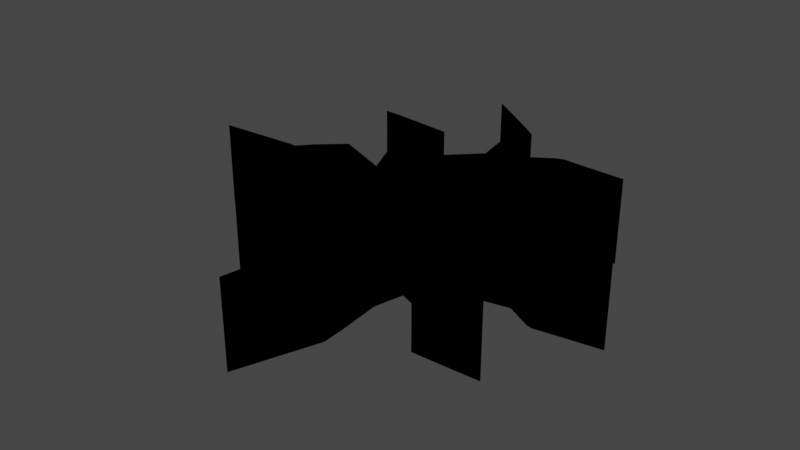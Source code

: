 # Source: GroundCrack.blend  (saved by Blender 3.3.6; exported with 4.5.12 LTS)
import bpy
from mathutils import Matrix  # noqa: F401  (used for matrix-valued properties, if any)

bpy.ops.wm.read_factory_settings(use_empty=True)
scene = bpy.context.scene
scene.name = 'Scene'

# ---- collections
col_collection = bpy.data.collections.new('Collection'); scene.collection.children.link(col_collection)
col_crack_2_svg = bpy.data.collections.new('crack-2.svg'); scene.collection.children.link(col_crack_2_svg)

# ---- materials (node trees are filled in below, after node groups)
mat_svgmat_001 = bpy.data.materials.new('SVGMat.001')
mat_svgmat_001.use_transparent_shadow = False
mat_svgmat_001.diffuse_color = (0.0, 0.0, 0.0, 1.0)

# ---- material node trees

# ---- world
world_world = bpy.data.worlds.new('World'); scene.world = world_world
world_world.use_nodes = True; world_world.node_tree.nodes.clear()
_N = world_world.node_tree.nodes; _L = world_world.node_tree.links
n0 = _N.new('ShaderNodeOutputWorld'); n0.name = 'World Output'; n0.location = (300, 300)
n1 = _N.new('ShaderNodeBackground'); n1.name = 'Background'; n1.location = (10, 300)
n1.inputs[0].default_value = (0.05088, 0.05088, 0.05088, 1.0)
_L.new(n1.outputs[0], n0.inputs[0])
n0.is_active_output = True
world_world.color = (0.05088, 0.05088, 0.05088)
world_world.use_sun_shadow = False
world_world.sun_shadow_jitter_overblur = 0.0

# ---- meshes
me_curve_002 = bpy.data.meshes.new('Curve.002')
me_curve_002.from_pydata([(-0.01615, 0.05687, 0.0), (-0.0006444, 0.04019, 0.0), (-0.0002382, 0.0401, 0.0), (-0.0002299, 0.0401, 0.0), (-0.0002069, 0.0401, 0.0), (-0.0001721, 0.0401, 0.0), (-0.0001285, 0.0401, 0.0), (-7.907e-05, 0.0401, 0.0), (-2.667e-05, 0.0401, 0.0), (2.573e-05, 0.0401, 0.0), (7.52e-05, 0.0401, 0.0), (0.0001188, 0.0401, 0.0), (0.0001536, 0.0401, 0.0), (0.0001849, 0.0401, 0.0), (7.7e-05, 0.03883, 0.0), (0.001761, 0.0296, 0.0), (0.002695, 0.02514, 0.0), (-0.005996, 0.01715, 0.0), (-0.0052, 0.008237, 0.0), (-0.006122, 0.008426, 0.0), (-0.009747, 0.01121, 0.0), (-0.01336, 0.01351, 0.0), (-0.01479, 0.02608, 0.0), (-0.01553, 0.02974, 0.0), (-0.03302, 0.03139, 0.0), (-0.03919, 0.03178, 0.0), (-0.03061, 0.02985, 0.0), (-0.02647, 0.02905, 0.0), (-0.02642, 0.02892, 0.0), (-0.01733, 0.02735, 0.0), (-0.01767, 0.02643, 0.0), (-0.01961, 0.01135, 0.0), (-0.01519, 0.002135, 0.0), (-0.01483, 0.001361, 0.0), (-0.01565, 0.001779, 0.0), (-0.03076, 0.007546, 0.0), (-0.03813, 0.00138, 0.0), (-0.04163, -0.002311, 0.0), (-0.04312, -0.002072, 0.0), (-0.06714, -0.00349, 0.0), (-0.05454, -0.005406, 0.0), (-0.04347, -0.007111, 0.0), (-0.03929, -0.007707, 0.0), (-0.03953, -0.007705, 0.0), (-0.03874, -0.007433, 0.0), (-0.03544, -0.005021, 0.0), (-0.0295, 8.394e-05, 0.0), (-0.02826, -0.001126, 0.0), (-0.02391, -0.004013, 0.0), (-0.02395, -0.004794, 0.0), (-0.02467, -0.008101, 0.0), (-0.02543, -0.01214, 0.0), (-0.02535, -0.01375, 0.0), (-0.0303, -0.01605, 0.0), (-0.0374, -0.01999, 0.0), (-0.02151, -0.0169, 0.0), (-0.01332, -0.008677, 0.0), (-0.007579, -0.009407, 0.0), (-0.0055, -0.01408, 0.0), (-0.005498, -0.01487, 0.0), (-0.016, -0.03094, 0.0), (-0.01705, -0.03077, 0.0), (-0.02633, -0.03313, 0.0), (-0.02647, -0.03308, 0.0), (-0.02881, -0.03383, 0.0), (-0.01477, -0.03268, 0.0), (-0.004331, -0.02168, 0.0), (-0.003629, -0.02154, 0.0), (-0.0005538, -0.03224, 0.0), (0.001926, -0.03977, 0.0), (-0.002243, -0.06059, 0.0), (0.006185, -0.03882, 0.0), (0.005903, -0.03268, 0.0), (0.004757, -0.02031, 0.0), (0.006865, -0.01216, 0.0), (0.01691, -0.01587, 0.0), (0.01928, -0.02014, 0.0), (0.02252, -0.02545, 0.0), (0.02511, -0.02961, 0.0), (0.03853, -0.02918, 0.0), (0.04489, -0.02891, 0.0), (0.03891, -0.02742, 0.0), (0.02892, -0.02499, 0.0), (0.02826, -0.02477, 0.0), (0.02504, -0.01396, 0.0), (0.01459, -0.007742, 0.0), (0.009434, -0.005014, 0.0), (0.009154, -0.004445, 0.0), (0.01977, -0.002891, 0.0), (0.03186, -0.0005839, 0.0), (0.03962, -0.004401, 0.0), (0.04139, -0.004722, 0.0), (0.04148, -0.004788, 0.0), (0.04476, -0.004219, 0.0), (0.06008, -0.002018, 0.0), (0.04844, -0.0004893, 0.0), (0.0417, 2.58e-05, 0.0), (0.03501, 0.005073, 0.0), (0.01153, 0.005192, 0.0), (0.01158, 0.006093, 0.0), (0.02126, 0.01557, 0.0), (0.02434, 0.01588, 0.0), (0.0289, 0.01643, 0.0), (0.02882, 0.01642, 0.0), (0.02938, 0.0168, 0.0), (0.02123, 0.01736, 0.0), (0.02123, 0.01745, 0.0), (0.01936, 0.01695, 0.0), (0.007785, 0.01189, 0.0), (0.006799, 0.01177, 0.0), (0.01157, 0.02255, 0.0), (0.02219, 0.03177, 0.0), (0.02895, 0.03236, 0.0), (0.04048, 0.03369, 0.0), (0.02676, 0.03428, 0.0), (0.02158, 0.03462, 0.0), (0.01962, 0.034, 0.0), (0.01122, 0.02888, 0.0), (0.01068, 0.02886, 0.0), (0.004944, 0.043, 0.0), (0.0002546, 0.04632, 0.0), (-0.01615, 0.05687, -1.0), (-0.0006444, 0.04019, -1.0), (0.0002546, 0.04632, -1.0), (0.004944, 0.043, -1.0), (-0.0002382, 0.0401, -1.0), (0.0001536, 0.0401, -1.0), (0.0001849, 0.0401, -1.0), (-0.0002299, 0.0401, -1.0), (-0.0002069, 0.0401, -1.0), (-0.0001721, 0.0401, -1.0), (-0.0001285, 0.0401, -1.0), (-7.907e-05, 0.0401, -1.0), (-2.667e-05, 0.0401, -1.0), (2.573e-05, 0.0401, -1.0), (7.52e-05, 0.0401, -1.0), (0.0001188, 0.0401, -1.0), (7.7e-05, 0.03883, -1.0), (0.01068, 0.02886, -1.0), (0.02158, 0.03462, -1.0), (0.01962, 0.034, -1.0), (0.02676, 0.03428, -1.0), (0.001761, 0.0296, -1.0), (0.04048, 0.03369, -1.0), (0.02895, 0.03236, -1.0), (0.02219, 0.03177, -1.0), (-0.03302, 0.03139, -1.0), (-0.03919, 0.03178, -1.0), (-0.03061, 0.02985, -1.0), (0.01122, 0.02888, -1.0), (-0.01553, 0.02974, -1.0), (0.01157, 0.02255, -1.0), (-0.02647, 0.02905, -1.0), (-0.02642, 0.02892, -1.0), (-0.01733, 0.02735, -1.0), (-0.01479, 0.02608, -1.0), (-0.01767, 0.02643, -1.0), (0.002695, 0.02514, -1.0), (-0.01961, 0.01135, -1.0), (-0.005996, 0.01715, -1.0), (0.006799, 0.01177, -1.0), (0.02123, 0.01736, -1.0), (0.02123, 0.01745, -1.0), (0.01936, 0.01695, -1.0), (0.02938, 0.0168, -1.0), (0.0289, 0.01643, -1.0), (0.02882, 0.01642, -1.0), (0.02126, 0.01557, -1.0), (0.02434, 0.01588, -1.0), (-0.01336, 0.01351, -1.0), (0.007785, 0.01189, -1.0), (0.01158, 0.006093, -1.0), (-0.0052, 0.008237, -1.0), (-0.009747, 0.01121, -1.0), (-0.01519, 0.002135, -1.0), (-0.006122, 0.008426, -1.0), (0.01153, 0.005192, -1.0), (-0.01565, 0.001779, -1.0), (-0.03076, 0.007546, -1.0), (0.03501, 0.005073, -1.0), (-0.03813, 0.00138, -1.0), (-0.01483, 0.001361, -1.0), (0.0417, 2.58e-05, -1.0), (-0.0295, 8.394e-05, -1.0), (0.04844, -0.0004893, -1.0), (-0.04163, -0.002311, -1.0), (0.03186, -0.0005839, -1.0), (-0.02826, -0.001126, -1.0), (0.06008, -0.002018, -1.0), (0.01977, -0.002891, -1.0), (-0.03544, -0.005021, -1.0), (-0.04312, -0.002072, -1.0), (0.03962, -0.004401, -1.0), (-0.02391, -0.004013, -1.0), (-0.06714, -0.00349, -1.0), (0.04476, -0.004219, -1.0), (0.009154, -0.004445, -1.0), (-0.02395, -0.004794, -1.0), (-0.05454, -0.005406, -1.0), (0.04139, -0.004722, -1.0), (0.04148, -0.004788, -1.0), (0.009434, -0.005014, -1.0), (-0.02467, -0.008101, -1.0), (-0.04347, -0.007111, -1.0), (-0.03874, -0.007433, -1.0), (0.01459, -0.007742, -1.0), (-0.03929, -0.007707, -1.0), (-0.03953, -0.007705, -1.0), (-0.01332, -0.008677, -1.0), (-0.02543, -0.01214, -1.0), (-0.007579, -0.009407, -1.0), (0.02504, -0.01396, -1.0), (0.006865, -0.01216, -1.0), (-0.0055, -0.01408, -1.0), (-0.02151, -0.0169, -1.0), (-0.02535, -0.01375, -1.0), (-0.005498, -0.01487, -1.0), (-0.0303, -0.01605, -1.0), (0.01691, -0.01587, -1.0), (0.004757, -0.02031, -1.0), (0.02826, -0.02477, -1.0), (-0.0374, -0.01999, -1.0), (0.01928, -0.02014, -1.0), (-0.003629, -0.02154, -1.0), (-0.004331, -0.02168, -1.0), (0.02252, -0.02545, -1.0), (0.005903, -0.03268, -1.0), (0.03891, -0.02742, -1.0), (0.02892, -0.02499, -1.0), (-0.01477, -0.03268, -1.0), (-0.016, -0.03094, -1.0), (-0.0005538, -0.03224, -1.0), (0.02511, -0.02961, -1.0), (0.04489, -0.02891, -1.0), (0.03853, -0.02918, -1.0), (-0.01705, -0.03077, -1.0), (-0.02633, -0.03313, -1.0), (-0.02647, -0.03308, -1.0), (-0.02881, -0.03383, -1.0), (0.006185, -0.03882, -1.0), (0.001926, -0.03977, -1.0), (-0.002243, -0.06059, -1.0)], [], [(88, 89, 186, 189), (105, 106, 162, 161), (83, 84, 211, 220), (12, 13, 127, 126), (105, 107, 163, 161), (53, 54, 221, 217), (45, 46, 183, 190), (104, 105, 161, 164), (54, 55, 214, 221), (37, 38, 191, 185), (75, 76, 222, 218), (2, 3, 128, 125), (102, 104, 164, 165), (89, 90, 192, 186), (102, 103, 166, 165), (3, 4, 129, 128), (66, 67, 223, 224), (101, 102, 165, 168), (76, 77, 225, 222), (4, 5, 130, 129), (47, 48, 193, 187), (100, 101, 168, 167), (72, 73, 219, 226), (38, 39, 194, 191), (21, 22, 155, 169), (5, 6, 131, 130), (81, 82, 228, 227), (107, 108, 170, 163), (82, 83, 220, 228), (6, 7, 132, 131), (93, 94, 188, 195), (87, 88, 189, 196), (99, 100, 167, 171), (65, 66, 224, 229), (7, 8, 133, 132), (59, 60, 230, 216), (48, 49, 197, 193), (17, 18, 172, 159), (8, 9, 134, 133), (39, 40, 198, 194), (20, 21, 169, 173), (67, 68, 231, 223), (108, 109, 160, 170), (9, 10, 135, 134), (91, 93, 195, 199), (77, 78, 232, 225), (31, 32, 174, 158), (80, 81, 227, 233), (10, 11, 136, 135), (90, 91, 199, 192), (11, 12, 126, 136), (91, 92, 200, 199), (19, 20, 173, 175), (79, 80, 233, 234), (13, 14, 137, 127), (86, 87, 196, 201), (78, 79, 234, 232), (18, 19, 175, 172), (60, 61, 235, 230), (118, 119, 124, 138), (49, 50, 202, 197), (61, 62, 236, 235), (115, 116, 140, 139), (40, 41, 203, 198), (62, 63, 237, 236), (114, 115, 139, 141), (44, 45, 190, 204), (62, 64, 238, 236), (14, 15, 142, 137), (98, 99, 171, 176), (64, 65, 229, 238), (113, 114, 141, 143), (85, 86, 201, 205), (34, 35, 178, 177), (71, 72, 226, 239), (112, 113, 143, 144), (41, 42, 206, 203), (97, 98, 176, 179), (68, 69, 240, 231), (111, 112, 144, 145), (42, 44, 204, 206), (24, 25, 147, 146), (42, 43, 207, 206), (35, 36, 180, 178), (70, 71, 239, 241), (25, 26, 148, 147), (69, 70, 241, 240), (32, 33, 181, 174), (116, 117, 149, 140), (23, 24, 146, 150), (50, 51, 209, 202), (110, 111, 145, 151), (56, 57, 210, 208), (26, 27, 152, 148), (96, 97, 179, 182), (84, 85, 205, 211), (27, 28, 153, 152), (33, 34, 177, 181), (117, 118, 138, 149), (57, 58, 213, 210), (27, 29, 154, 152), (95, 96, 182, 184), (55, 56, 208, 214), (22, 23, 150, 155), (51, 52, 215, 209), (36, 37, 185, 180), (29, 30, 156, 154), (15, 16, 157, 142), (58, 59, 216, 213), (0, 1, 122, 121), (120, 0, 121, 123), (30, 31, 158, 156), (52, 53, 217, 215), (119, 120, 123, 124), (46, 47, 187, 183), (16, 17, 159, 157), (74, 75, 218, 212), (1, 2, 125, 122), (94, 95, 184, 188), (109, 110, 151, 160), (73, 74, 212, 219)])
_uv = me_curve_002.uv_layers.new(name='UVMap')
_uv.uv.foreach_set('vector', [0.4981, 0.01211, 0.5096, 0.01217, 0.5096, 0.9925, 0.4981, 0.9924, 0.01643, 0.01242, 0.01757, 0.01244, 0.01524, 0.9853, 0.0141, 0.9853, 0.4408, 0.01157, 0.4523, 0.01164, 0.4523, 0.992, 0.4408, 0.9919, 0.09276, 0.9903, 0.09274, 0.9903, 0.0922, 0.01246, 0.09223, 0.01246, 0.2, 0.9907, 0.1987, 0.9907, 0.1981, 0.01286, 0.1994, 0.01286, 0.7895, 0.01091, 0.7989, 0.011, 0.7989, 0.9907, 0.7895, 0.9906, 0.7143, 0.009885, 0.7237, 0.009975, 0.7237, 0.9897, 0.7143, 0.9896, 0.7037, 0.9919, 0.7118, 0.992, 0.7118, 0.9895, 0.7037, 0.9894, 0.7989, 0.011, 0.8082, 0.01101, 0.8082, 0.9907, 0.7989, 0.9907, 0.6345, 0.0106, 0.6458, 0.01078, 0.6458, 0.9937, 0.6345, 0.9936, 0.3491, 0.01058, 0.3606, 0.01072, 0.3606, 0.991, 0.3491, 0.9909, 0.09303, 0.9903, 0.09303, 0.9903, 0.09249, 0.01246, 0.0925, 0.01246, 0.6956, 0.9918, 0.7037, 0.9919, 0.7037, 0.9894, 0.6956, 0.9893, 0.5096, 0.01217, 0.5211, 0.01227, 0.5211, 0.9926, 0.5096, 0.9925, 0.01675, 0.9834, 0.01564, 0.9834, 0.01797, 0.01242, 0.01908, 0.01243, 0.09303, 0.9903, 0.09301, 0.9903, 0.09247, 0.01246, 0.09249, 0.01246, 0.2396, 0.009836, 0.251, 0.01003, 0.251, 0.9903, 0.2396, 0.9901, 0.9829, 0.01048, 0.9944, 0.01063, 0.9944, 0.9936, 0.9829, 0.9934, 0.3606, 0.01072, 0.372, 0.01085, 0.372, 0.9912, 0.3606, 0.991, 0.09301, 0.9903, 0.09299, 0.9903, 0.09245, 0.01246, 0.09247, 0.01246, 0.7331, 0.01012, 0.7425, 0.01024, 0.7425, 0.99, 0.7331, 0.9899, 0.9714, 0.01031, 0.9829, 0.01048, 0.9829, 0.9934, 0.9714, 0.9933, 0.3147, 0.01034, 0.3262, 0.0104, 0.3262, 0.9907, 0.3147, 0.9906, 0.6458, 0.01078, 0.6613, 0.01078, 0.6613, 0.9937, 0.6458, 0.9937, 0.06107, 0.9901, 0.05232, 0.99, 0.05178, 0.01231, 0.06053, 0.01234, 0.09299, 0.9903, 0.09296, 0.9903, 0.09242, 0.01246, 0.09245, 0.01246, 0.4179, 0.0113, 0.4293, 0.01138, 0.4293, 0.9917, 0.4179, 0.9916, 0.1987, 0.9907, 0.1899, 0.9907, 0.1894, 0.01282, 0.1981, 0.01286, 0.4293, 0.01138, 0.4408, 0.01157, 0.4408, 0.9919, 0.4293, 0.9917, 0.09296, 0.9903, 0.09292, 0.9903, 0.09239, 0.01246, 0.09242, 0.01246, 0.8868, 0.009763, 0.8983, 0.009785, 0.8983, 0.9927, 0.8868, 0.9927, 0.4867, 0.01203, 0.4981, 0.01211, 0.4981, 0.9924, 0.4867, 0.9923, 0.9599, 0.01027, 0.9714, 0.01031, 0.9714, 0.9933, 0.9599, 0.9932, 0.2281, 0.00981, 0.2396, 0.009836, 0.2396, 0.9901, 0.2281, 0.9901, 0.09292, 0.9903, 0.09289, 0.9903, 0.09235, 0.01246, 0.09239, 0.01246, 0.8458, 0.01145, 0.8561, 0.01145, 0.8561, 0.9912, 0.8458, 0.9912, 0.7425, 0.01024, 0.7519, 0.01039, 0.7519, 0.9901, 0.7425, 0.99, 0.07404, 0.9902, 0.06785, 0.9901, 0.06731, 0.01237, 0.0735, 0.01239, 0.09289, 0.9903, 0.09285, 0.9903, 0.09231, 0.01246, 0.09235, 0.01246, 0.6613, 0.01078, 0.6726, 0.01084, 0.6726, 0.9938, 0.6613, 0.9937, 0.06403, 0.9901, 0.06107, 0.9901, 0.06053, 0.01234, 0.0635, 0.01236, 0.251, 0.01003, 0.2625, 0.0101, 0.2625, 0.9904, 0.251, 0.9903, 0.1899, 0.9907, 0.1893, 0.9907, 0.1887, 0.01282, 0.1894, 0.01282, 0.09285, 0.9903, 0.09282, 0.9903, 0.09228, 0.01246, 0.09231, 0.01246, 0.8753, 0.009601, 0.8868, 0.009763, 0.8868, 0.9927, 0.8753, 0.9925, 0.372, 0.01085, 0.3835, 0.01099, 0.3835, 0.9913, 0.372, 0.9912, 0.5668, 0.009904, 0.5781, 0.009986, 0.5781, 0.9929, 0.5668, 0.9929, 0.4064, 0.01117, 0.4179, 0.0113, 0.4179, 0.9916, 0.4064, 0.9915, 0.09282, 0.9903, 0.09279, 0.9903, 0.09225, 0.01246, 0.09228, 0.01246, 0.5211, 0.01227, 0.5325, 0.01245, 0.5325, 0.9928, 0.5211, 0.9926, 0.09279, 0.9903, 0.09276, 0.9903, 0.09223, 0.01246, 0.09225, 0.01246, 0.0137, 0.9874, 0.01239, 0.9874, 0.01472, 0.01242, 0.01603, 0.01243, 0.06719, 0.9901, 0.06403, 0.9901, 0.0635, 0.01236, 0.06666, 0.01237, 0.395, 0.01104, 0.4064, 0.01117, 0.4064, 0.9915, 0.395, 0.9914, 0.09274, 0.9903, 0.09186, 0.9903, 0.09132, 0.01246, 0.0922, 0.01246, 0.4752, 0.01184, 0.4867, 0.01203, 0.4867, 0.9923, 0.4752, 0.9921, 0.3835, 0.01099, 0.395, 0.01104, 0.395, 0.9914, 0.3835, 0.9913, 0.06785, 0.9901, 0.06719, 0.9901, 0.06666, 0.01237, 0.06731, 0.01237, 0.8561, 0.01145, 0.8655, 0.0116, 0.8655, 0.9913, 0.8561, 0.9912, 0.137, 0.9905, 0.1265, 0.9904, 0.126, 0.01259, 0.1365, 0.01263, 0.7519, 0.01039, 0.7613, 0.01053, 0.7613, 0.9903, 0.7519, 0.9901, 0.8655, 0.0116, 0.8749, 0.01168, 0.8749, 0.9914, 0.8655, 0.9913, 0.1456, 0.9905, 0.1442, 0.9905, 0.1437, 0.01265, 0.1451, 0.01266, 0.6726, 0.01084, 0.6839, 0.01091, 0.6839, 0.9939, 0.6726, 0.9938, 0.01095, 0.01242, 0.01248, 0.01244, 0.01015, 0.9888, 0.008621, 0.9879, 0.1492, 0.9905, 0.1456, 0.9905, 0.1451, 0.01266, 0.1487, 0.01267, 0.705, 0.009759, 0.7143, 0.009885, 0.7143, 0.9896, 0.705, 0.9895, 0.2052, 0.009601, 0.2166, 0.009771, 0.2166, 0.9901, 0.2052, 0.9899, 0.09186, 0.9903, 0.08536, 0.9903, 0.08483, 0.01243, 0.09132, 0.01246, 0.9483, 0.01008, 0.9599, 0.01027, 0.9599, 0.9932, 0.9483, 0.993, 0.2166, 0.009771, 0.2281, 0.00981, 0.2281, 0.9901, 0.2166, 0.9901, 0.1587, 0.9906, 0.1492, 0.9905, 0.1487, 0.01267, 0.1582, 0.01271, 0.4637, 0.0117, 0.4752, 0.01184, 0.4752, 0.9921, 0.4637, 0.992, 0.6006, 0.01036, 0.6119, 0.01037, 0.6119, 0.9933, 0.6006, 0.9933, 0.3032, 0.01021, 0.3147, 0.01034, 0.3147, 0.9906, 0.3032, 0.9905, 0.1667, 0.9906, 0.1587, 0.9906, 0.1582, 0.01271, 0.1662, 0.01274, 0.6839, 0.01091, 0.6952, 0.01106, 0.6952, 0.994, 0.6839, 0.9939, 0.9329, 0.01008, 0.9483, 0.01008, 0.9483, 0.993, 0.9329, 0.993, 0.2625, 0.0101, 0.274, 0.01021, 0.274, 0.9905, 0.2625, 0.9904, 0.1714, 0.9906, 0.1667, 0.9906, 0.1662, 0.01274, 0.1709, 0.01275, 0.6956, 0.009601, 0.705, 0.009759, 0.705, 0.9895, 0.6956, 0.9893, 0.03758, 0.9899, 0.0333, 0.9898, 0.03276, 0.01224, 0.03704, 0.01226, 0.008221, 0.9897, 0.006338, 0.9896, 0.008667, 0.01242, 0.01055, 0.01243, 0.6119, 0.01037, 0.6232, 0.01046, 0.6232, 0.9934, 0.6119, 0.9933, 0.2879, 0.01021, 0.3032, 0.01021, 0.3032, 0.9905, 0.2879, 0.9905, 0.0333, 0.9898, 0.02721, 0.9898, 0.02668, 0.01222, 0.03276, 0.01224, 0.274, 0.01021, 0.2879, 0.01021, 0.2879, 0.9905, 0.274, 0.9905, 0.5781, 0.009986, 0.5893, 0.01017, 0.5893, 0.9931, 0.5781, 0.9929, 0.1442, 0.9905, 0.1374, 0.9905, 0.1369, 0.01263, 0.1437, 0.01265, 0.04973, 0.99, 0.03758, 0.9899, 0.03704, 0.01226, 0.0492, 0.0123, 0.7613, 0.01053, 0.7707, 0.01065, 0.7707, 0.9904, 0.7613, 0.9903, 0.1811, 0.9906, 0.1714, 0.9906, 0.1709, 0.01275, 0.1806, 0.01279, 0.8176, 0.01107, 0.827, 0.01118, 0.827, 0.9909, 0.8176, 0.9908, 0.02721, 0.9898, 0.0243, 0.9898, 0.02376, 0.01221, 0.02668, 0.01222, 0.9214, 0.009974, 0.9329, 0.01008, 0.9329, 0.993, 0.9214, 0.9929, 0.4523, 0.01164, 0.4637, 0.0117, 0.4637, 0.992, 0.4523, 0.992, 0.01288, 0.01242, 0.01432, 0.01244, 0.01199, 0.9906, 0.01055, 0.9906, 0.5893, 0.01017, 0.6006, 0.01036, 0.6006, 0.9933, 0.5893, 0.9931, 0.1374, 0.9905, 0.137, 0.9905, 0.1365, 0.01263, 0.1369, 0.01263, 0.827, 0.01118, 0.8364, 0.01129, 0.8364, 0.991, 0.827, 0.9909, 0.5329, 0.009601, 0.5442, 0.009693, 0.5442, 0.9926, 0.5329, 0.9926, 0.9098, 0.009851, 0.9214, 0.009974, 0.9214, 0.9929, 0.9098, 0.9928, 0.8082, 0.01101, 0.8176, 0.01107, 0.8176, 0.9908, 0.8082, 0.9907, 0.05232, 0.99, 0.04973, 0.99, 0.0492, 0.0123, 0.05178, 0.01231, 0.7707, 0.01065, 0.7801, 0.0108, 0.7801, 0.9905, 0.7707, 0.9904, 0.6232, 0.01046, 0.6345, 0.0106, 0.6345, 0.9936, 0.6232, 0.9934, 0.5442, 0.009693, 0.5555, 0.009879, 0.5555, 0.9928, 0.5442, 0.9926, 0.08536, 0.9903, 0.08221, 0.9902, 0.08167, 0.01242, 0.08483, 0.01243, 0.8364, 0.01129, 0.8458, 0.01145, 0.8458, 0.9912, 0.8364, 0.991, 0.1091, 0.9904, 0.09332, 0.9903, 0.09278, 0.01246, 0.1085, 0.01252, 0.1225, 0.9904, 0.1091, 0.9904, 0.1085, 0.01252, 0.122, 0.01257, 0.5555, 0.009879, 0.5668, 0.009904, 0.5668, 0.9929, 0.5555, 0.9928, 0.7801, 0.0108, 0.7895, 0.01091, 0.7895, 0.9906, 0.7801, 0.9905, 0.1265, 0.9904, 0.1225, 0.9904, 0.122, 0.01257, 0.126, 0.01259, 0.7237, 0.009975, 0.7331, 0.01012, 0.7331, 0.9899, 0.7237, 0.9897, 0.08221, 0.9902, 0.07404, 0.9902, 0.0735, 0.01239, 0.08167, 0.01242, 0.3376, 0.0105, 0.3491, 0.01058, 0.3491, 0.9909, 0.3376, 0.9908, 0.09332, 0.9903, 0.09303, 0.9903, 0.0925, 0.01246, 0.09278, 0.01246, 0.8983, 0.009785, 0.9098, 0.009851, 0.9098, 0.9928, 0.8983, 0.9927, 0.1893, 0.9907, 0.1811, 0.9906, 0.1806, 0.01279, 0.1887, 0.01282, 0.3262, 0.0104, 0.3376, 0.0105, 0.3376, 0.9908, 0.3262, 0.9907])
me_curve_002.materials.append(mat_svgmat_001)
me_curve_002.update()
me_curve_001 = bpy.data.meshes.new('Curve.001')
me_curve_001.from_pydata([(-0.01615, 0.05687, 0.0), (-0.0006444, 0.04019, 0.0), (-0.0002382, 0.0401, 0.0), (-0.0002299, 0.0401, 0.0), (-0.0002069, 0.0401, 0.0), (-0.0001721, 0.0401, 0.0), (-0.0001285, 0.0401, 0.0), (-7.907e-05, 0.0401, 0.0), (-2.667e-05, 0.0401, 0.0), (2.573e-05, 0.0401, 0.0), (7.52e-05, 0.0401, 0.0), (0.0001188, 0.0401, 0.0), (0.0001536, 0.0401, 0.0), (0.0001849, 0.0401, 0.0), (7.7e-05, 0.03883, 0.0), (0.001761, 0.0296, 0.0), (0.002695, 0.02514, 0.0), (-0.005996, 0.01715, 0.0), (-0.0052, 0.008237, 0.0), (-0.006122, 0.008426, 0.0), (-0.009747, 0.01121, 0.0), (-0.01336, 0.01351, 0.0), (-0.01479, 0.02608, 0.0), (-0.01553, 0.02974, 0.0), (-0.03302, 0.03139, 0.0), (-0.03919, 0.03178, 0.0), (-0.03061, 0.02985, 0.0), (-0.02647, 0.02905, 0.0), (-0.02642, 0.02892, 0.0), (-0.01733, 0.02735, 0.0), (-0.01767, 0.02643, 0.0), (-0.01961, 0.01135, 0.0), (-0.01519, 0.002135, 0.0), (-0.01483, 0.001361, 0.0), (-0.01565, 0.001779, 0.0), (-0.03076, 0.007546, 0.0), (-0.03813, 0.00138, 0.0), (-0.04163, -0.002311, 0.0), (-0.04312, -0.002072, 0.0), (-0.06714, -0.00349, 0.0), (-0.05454, -0.005406, 0.0), (-0.04347, -0.007111, 0.0), (-0.03929, -0.007707, 0.0), (-0.03953, -0.007705, 0.0), (-0.03874, -0.007433, 0.0), (-0.03544, -0.005021, 0.0), (-0.0295, 8.394e-05, 0.0), (-0.02826, -0.001126, 0.0), (-0.02391, -0.004013, 0.0), (-0.02395, -0.004794, 0.0), (-0.02467, -0.008101, 0.0), (-0.02543, -0.01214, 0.0), (-0.02535, -0.01375, 0.0), (-0.0303, -0.01605, 0.0), (-0.0374, -0.01999, 0.0), (-0.02151, -0.0169, 0.0), (-0.01332, -0.008677, 0.0), (-0.007579, -0.009407, 0.0), (-0.0055, -0.01408, 0.0), (-0.005498, -0.01487, 0.0), (-0.016, -0.03094, 0.0), (-0.01705, -0.03077, 0.0), (-0.02633, -0.03313, 0.0), (-0.02647, -0.03308, 0.0), (-0.02881, -0.03383, 0.0), (-0.01477, -0.03268, 0.0), (-0.004331, -0.02168, 0.0), (-0.003629, -0.02154, 0.0), (-0.0005538, -0.03224, 0.0), (0.001926, -0.03977, 0.0), (-0.002243, -0.06059, 0.0), (0.006185, -0.03882, 0.0), (0.005903, -0.03268, 0.0), (0.004757, -0.02031, 0.0), (0.006865, -0.01216, 0.0), (0.01691, -0.01587, 0.0), (0.01928, -0.02014, 0.0), (0.02252, -0.02545, 0.0), (0.02511, -0.02961, 0.0), (0.03853, -0.02918, 0.0), (0.04489, -0.02891, 0.0), (0.03891, -0.02742, 0.0), (0.02892, -0.02499, 0.0), (0.02826, -0.02477, 0.0), (0.02504, -0.01396, 0.0), (0.01459, -0.007742, 0.0), (0.009434, -0.005014, 0.0), (0.009154, -0.004445, 0.0), (0.01977, -0.002891, 0.0), (0.03186, -0.0005839, 0.0), (0.03962, -0.004401, 0.0), (0.04139, -0.004722, 0.0), (0.04148, -0.004788, 0.0), (0.04476, -0.004219, 0.0), (0.06008, -0.002018, 0.0), (0.04844, -0.0004893, 0.0), (0.0417, 2.58e-05, 0.0), (0.03501, 0.005073, 0.0), (0.01153, 0.005192, 0.0), (0.01158, 0.006093, 0.0), (0.02126, 0.01557, 0.0), (0.02434, 0.01588, 0.0), (0.0289, 0.01643, 0.0), (0.02882, 0.01642, 0.0), (0.02938, 0.0168, 0.0), (0.02123, 0.01736, 0.0), (0.02123, 0.01745, 0.0), (0.01936, 0.01695, 0.0), (0.007785, 0.01189, 0.0), (0.006799, 0.01177, 0.0), (0.01157, 0.02255, 0.0), (0.02219, 0.03177, 0.0), (0.02895, 0.03236, 0.0), (0.04048, 0.03369, 0.0), (0.02676, 0.03428, 0.0), (0.02158, 0.03462, 0.0), (0.01962, 0.034, 0.0), (0.01122, 0.02888, 0.0), (0.01068, 0.02886, 0.0), (0.004944, 0.043, 0.0), (0.0002546, 0.04632, 0.0), (0.02123, 0.01736, 0.0), (0.01936, 0.01695, 0.0), (0.02938, 0.0168, 0.0), (0.0289, 0.01643, 0.0), (0.02434, 0.01588, 0.0), (0.02126, 0.01557, 0.0)], [(27, 28), (105, 106), (102, 103), (91, 92), (42, 43), (62, 63)], [(2, 12, 1), (12, 13, 1), (100, 107, 108, 99), (3, 12, 2), (4, 12, 3), (5, 12, 4), (6, 12, 5), (7, 12, 6), (8, 12, 7), (9, 12, 8), (10, 12, 9), (11, 12, 10), (120, 0, 1, 13, 119), (15, 118, 14), (114, 115, 116, 111, 112, 113), (119, 13, 14, 118), (111, 116, 117, 118, 110), (110, 16, 17, 109), (20, 21, 31, 32), (102, 104, 123, 124), (100, 101, 125, 126), (99, 108, 109, 18), (18, 109, 17), (107, 100, 126, 122), (22, 23, 29, 30, 31, 21), (32, 19, 20), (32, 18, 19), (32, 99, 18), (32, 98, 99), (32, 97, 98), (36, 34, 35), (33, 97, 32), (33, 96, 97), (36, 33, 34), (36, 96, 33), (46, 96, 36), (46, 95, 96), (46, 89, 95), (47, 89, 46), (89, 94, 95), (47, 88, 89), (24, 25, 26, 27, 29, 23), (38, 45, 37), (90, 94, 89), (48, 88, 47), (90, 93, 94), (48, 87, 88), (49, 87, 48), (90, 91, 93), (49, 86, 87), (50, 86, 49), (50, 85, 86), (46, 36, 37, 45), (56, 85, 50), (65, 66, 67, 59, 60), (57, 85, 56), (57, 84, 85), (57, 74, 84), (110, 118, 15, 16), (72, 73, 67, 68), (55, 56, 50, 51, 52), (75, 84, 74), (45, 38, 39, 40, 41, 42, 44), (74, 57, 58, 59), (81, 82, 77, 78, 80), (71, 72, 68, 69), (77, 82, 83), (73, 74, 59, 67), (78, 79, 80), (55, 52, 53, 54), (61, 62, 64, 65, 60), (83, 84, 75, 76, 77), (69, 70, 71), (122, 123, 121), (122, 124, 123), (125, 124, 122, 126), (104, 105, 121, 123), (101, 102, 124, 125), (105, 107, 122, 121)])
_uv = me_curve_001.uv_layers.new(name='UVMap')
_uv.uv.foreach_set('vector', [0.01517, 0.0, 0.01658, 0.0, 0.01463, 0.0, 0.01658, 0.0, 0.01686, 0.0, 0.01463, 0.0, 0.8083, 0.0, 0.8313, 0.0, 0.8482, 0.0, 0.8023, 0.0, 0.01531, 0.0, 0.01658, 0.0, 0.01517, 0.0, 0.01545, 0.0, 0.01658, 0.0, 0.01531, 0.0, 0.01559, 0.0, 0.01658, 0.0, 0.01545, 0.0, 0.01573, 0.0, 0.01658, 0.0, 0.01559, 0.0, 0.01587, 0.0, 0.01658, 0.0, 0.01573, 0.0, 0.01601, 0.0, 0.01658, 0.0, 0.01587, 0.0, 0.01615, 0.0, 0.01658, 0.0, 0.01601, 0.0, 0.01629, 0.0, 0.01658, 0.0, 0.01615, 0.0, 0.01643, 0.0, 0.01658, 0.0, 0.01629, 0.0, 0.9688, 0.0, 0.7425, 0.0, 0.01463, 0.0, 0.01686, 0.0, 0.957, 0.0, 0.02753, 0.0, 0.9337, 0.0, 0.01733, 0.0, 0.9078, 0.0, 0.913, 0.0, 0.9164, 0.0, 0.8832, 0.0, 0.8917, 0.0, 0.904, 0.0, 0.957, 0.0, 0.01686, 0.0, 0.01733, 0.0, 0.9337, 0.0, 0.8832, 0.0, 0.9164, 0.0, 0.9313, 0.0, 0.9337, 0.0, 0.8674, 0.0, 0.8674, 0.0, 0.03797, 0.0, 0.0486, 0.0, 0.8508, 0.0, 0.07022, 0.0, 0.07714, 0.0, 0.1612, 0.0, 0.172, 0.0, 0.0, 0.0, 0.0, 0.0, 0.0, 0.0, 0.0, 0.0, 0.0, 0.0, 0.0, 0.0, 0.0, 0.0, 0.0, 0.0, 0.8023, 0.0, 0.8482, 0.0, 0.8508, 0.0, 0.05529, 0.0, 0.05529, 0.0, 0.8508, 0.0, 0.0486, 0.0, 0.8313, 0.0, 0.8083, 0.0, 0.8083, 0.0, 0.8313, 0.0, 0.09272, 0.0, 0.09611, 0.0, 0.1394, 0.0, 0.1422, 0.0, 0.1612, 0.0, 0.07714, 0.0, 0.172, 0.0, 0.05728, 0.0, 0.07022, 0.0, 0.172, 0.0, 0.05529, 0.0, 0.05728, 0.0, 0.172, 0.0, 0.8023, 0.0, 0.05529, 0.0, 0.172, 0.0, 0.8004, 0.0, 0.8023, 0.0, 0.172, 0.0, 0.794, 0.0, 0.8004, 0.0, 0.2129, 0.0, 0.1776, 0.0, 0.2051, 0.0, 0.1755, 0.0, 0.794, 0.0, 0.172, 0.0, 0.1755, 0.0, 0.7779, 0.0, 0.794, 0.0, 0.2129, 0.0, 0.1755, 0.0, 0.1776, 0.0, 0.2129, 0.0, 0.7779, 0.0, 0.1755, 0.0, 0.281, 0.0, 0.7779, 0.0, 0.2129, 0.0, 0.281, 0.0, 0.7725, 0.0, 0.7779, 0.0, 0.281, 0.0, 0.7298, 0.0, 0.7725, 0.0, 0.2851, 0.0, 0.7298, 0.0, 0.281, 0.0, 0.7298, 0.0, 0.7616, 0.0, 0.7725, 0.0, 0.2851, 0.0, 0.713, 0.0, 0.7298, 0.0, 0.11, 0.0, 0.1149, 0.0, 0.1239, 0.0, 0.13, 0.0, 0.1394, 0.0, 0.09611, 0.0, 0.2226, 0.0, 0.2768, 0.0, 0.2186, 0.0, 0.7379, 0.0, 0.7616, 0.0, 0.7298, 0.0, 0.2927, 0.0, 0.713, 0.0, 0.2851, 0.0, 0.7379, 0.0, 0.7455, 0.0, 0.7616, 0.0, 0.2927, 0.0, 0.6977, 0.0, 0.713, 0.0, 0.2954, 0.0, 0.6977, 0.0, 0.2927, 0.0, 0.7379, 0.0, 0.7411, 0.0, 0.7455, 0.0, 0.2954, 0.0, 0.6961, 0.0, 0.6977, 0.0, 0.3005, 0.0, 0.6961, 0.0, 0.2954, 0.0, 0.3005, 0.0, 0.6839, 0.0, 0.6961, 0.0, 0.281, 0.0, 0.2129, 0.0, 0.2186, 0.0, 0.2768, 0.0, 0.3482, 0.0, 0.6839, 0.0, 0.3005, 0.0, 0.4403, 0.0, 0.4475, 0.0, 0.4493, 0.0, 0.3728, 0.0, 0.406, 0.0, 0.36, 0.0, 0.6839, 0.0, 0.3482, 0.0, 0.36, 0.0, 0.6624, 0.0, 0.6839, 0.0, 0.36, 0.0, 0.5548, 0.0, 0.6624, 0.0, 0.8674, 0.0, 0.9337, 0.0, 0.02753, 0.0, 0.03797, 0.0, 0.5334, 0.0, 0.5405, 0.0, 0.4493, 0.0, 0.462, 0.0, 0.3416, 0.0, 0.3482, 0.0, 0.3005, 0.0, 0.3079, 0.0, 0.3109, 0.0, 0.569, 0.0, 0.6624, 0.0, 0.5548, 0.0, 0.2768, 0.0, 0.2226, 0.0, 0.2352, 0.0, 0.2487, 0.0, 0.2659, 0.0, 0.2727, 0.0, 0.2747, 0.0, 0.5548, 0.0, 0.36, 0.0, 0.3692, 0.0, 0.3728, 0.0, 0.6236, 0.0, 0.6427, 0.0, 0.5921, 0.0, 0.6022, 0.0, 0.6136, 0.0, 0.5292, 0.0, 0.5334, 0.0, 0.462, 0.0, 0.4731, 0.0, 0.5921, 0.0, 0.6427, 0.0, 0.6448, 0.0, 0.5405, 0.0, 0.5548, 0.0, 0.3728, 0.0, 0.4493, 0.0, 0.6022, 0.0, 0.6083, 0.0, 0.6136, 0.0, 0.3416, 0.0, 0.3109, 0.0, 0.3198, 0.0, 0.3266, 0.0, 0.4095, 0.0, 0.4214, 0.0, 0.4277, 0.0, 0.4403, 0.0, 0.406, 0.0, 0.6448, 0.0, 0.6624, 0.0, 0.569, 0.0, 0.5816, 0.0, 0.5921, 0.0, 0.4731, 0.0, 0.497, 0.0, 0.5292, 0.0, 0.8313, 0.0, 0.8224, 0.0, 0.8276, 0.0, 0.8313, 0.0, 0.8204, 0.0, 0.8224, 0.0, 0.8153, 0.0, 0.8204, 0.0, 0.8313, 0.0, 0.8083, 0.0, 0.0, 0.0, 0.0, 0.0, 0.0, 0.0, 0.0, 0.0, 0.0, 0.0, 0.0, 0.0, 0.0, 0.0, 0.0, 0.0, 0.0, 0.0, 0.0, 0.0, 0.0, 0.0, 0.0, 0.0])
me_curve_001.materials.append(mat_svgmat_001)
me_curve_001.update()
me_curve_003 = bpy.data.meshes.new('Curve.003')
me_curve_003.from_pydata([(-0.01615, 0.05687, -1.0), (-0.0006444, 0.04019, -1.0), (0.0002546, 0.04632, -1.0), (0.004944, 0.043, -1.0), (-0.0002382, 0.0401, -1.0), (0.0001536, 0.0401, -1.0), (0.0001849, 0.0401, -1.0), (-0.0002299, 0.0401, -1.0), (-0.0002069, 0.0401, -1.0), (-0.0001721, 0.0401, -1.0), (-0.0001285, 0.0401, -1.0), (-7.907e-05, 0.0401, -1.0), (-2.667e-05, 0.0401, -1.0), (2.573e-05, 0.0401, -1.0), (7.52e-05, 0.0401, -1.0), (0.0001188, 0.0401, -1.0), (7.7e-05, 0.03883, -1.0), (0.01068, 0.02886, -1.0), (0.02158, 0.03462, -1.0), (0.01962, 0.034, -1.0), (0.02676, 0.03428, -1.0), (0.001761, 0.0296, -1.0), (0.04048, 0.03369, -1.0), (0.02895, 0.03236, -1.0), (0.02219, 0.03177, -1.0), (-0.03302, 0.03139, -1.0), (-0.03919, 0.03178, -1.0), (-0.03061, 0.02985, -1.0), (0.01122, 0.02888, -1.0), (-0.01553, 0.02974, -1.0), (0.01157, 0.02255, -1.0), (-0.02647, 0.02905, -1.0), (-0.01733, 0.02735, -1.0), (-0.01479, 0.02608, -1.0), (-0.01767, 0.02643, -1.0), (0.002695, 0.02514, -1.0), (-0.01961, 0.01135, -1.0), (-0.005996, 0.01715, -1.0), (0.006799, 0.01177, -1.0), (0.02123, 0.01736, -1.0), (0.01936, 0.01695, -1.0), (0.02938, 0.0168, -1.0), (0.01936, 0.01695, -1.0), (0.0289, 0.01643, -1.0), (0.02126, 0.01557, -1.0), (0.02126, 0.01557, -1.0), (0.02434, 0.01588, -1.0), (-0.01336, 0.01351, -1.0), (0.007785, 0.01189, -1.0), (0.01158, 0.006093, -1.0), (-0.0052, 0.008237, -1.0), (-0.009747, 0.01121, -1.0), (-0.01519, 0.002135, -1.0), (-0.006122, 0.008426, -1.0), (0.01153, 0.005192, -1.0), (-0.01565, 0.001779, -1.0), (-0.03076, 0.007546, -1.0), (0.03501, 0.005073, -1.0), (-0.03813, 0.00138, -1.0), (-0.01483, 0.001361, -1.0), (0.0417, 2.58e-05, -1.0), (-0.0295, 8.394e-05, -1.0), (0.04844, -0.0004893, -1.0), (-0.04163, -0.002311, -1.0), (0.03186, -0.0005839, -1.0), (-0.02826, -0.001126, -1.0), (0.06008, -0.002018, -1.0), (0.01977, -0.002891, -1.0), (-0.03544, -0.005021, -1.0), (-0.04312, -0.002072, -1.0), (0.03962, -0.004401, -1.0), (-0.02391, -0.004013, -1.0), (-0.06714, -0.00349, -1.0), (0.04476, -0.004219, -1.0), (0.009154, -0.004445, -1.0), (-0.02395, -0.004794, -1.0), (-0.05454, -0.005406, -1.0), (0.04139, -0.004722, -1.0), (0.009434, -0.005014, -1.0), (-0.02467, -0.008101, -1.0), (-0.04347, -0.007111, -1.0), (-0.03874, -0.007433, -1.0), (0.01459, -0.007742, -1.0), (-0.03929, -0.007707, -1.0), (-0.01332, -0.008677, -1.0), (-0.02543, -0.01214, -1.0), (-0.007579, -0.009407, -1.0), (0.02504, -0.01396, -1.0), (0.006865, -0.01216, -1.0), (-0.0055, -0.01408, -1.0), (-0.02151, -0.0169, -1.0), (-0.02535, -0.01375, -1.0), (-0.005498, -0.01487, -1.0), (-0.0303, -0.01605, -1.0), (0.01691, -0.01587, -1.0), (0.004757, -0.02031, -1.0), (0.02826, -0.02477, -1.0), (-0.0374, -0.01999, -1.0), (0.01928, -0.02014, -1.0), (-0.003629, -0.02154, -1.0), (-0.004331, -0.02168, -1.0), (0.02252, -0.02545, -1.0), (0.005903, -0.03268, -1.0), (0.03891, -0.02742, -1.0), (0.02892, -0.02499, -1.0), (-0.01477, -0.03268, -1.0), (-0.016, -0.03094, -1.0), (-0.0005538, -0.03224, -1.0), (0.02511, -0.02961, -1.0), (0.04489, -0.02891, -1.0), (0.03853, -0.02918, -1.0), (-0.01705, -0.03077, -1.0), (-0.02633, -0.03313, -1.0), (-0.02881, -0.03383, -1.0), (0.006185, -0.03882, -1.0), (0.001926, -0.03977, -1.0), (-0.002243, -0.06059, -1.0), (0.02123, 0.01736, -1.0), (0.02938, 0.0168, -1.0), (0.0289, 0.01643, -1.0), (0.02434, 0.01588, -1.0)], [], [(4, 5, 1), (5, 6, 1), (44, 40, 48, 49), (7, 5, 4), (8, 5, 7), (9, 5, 8), (10, 5, 9), (11, 5, 10), (12, 5, 11), (13, 5, 12), (14, 5, 13), (15, 5, 14), (2, 0, 1, 6, 3), (21, 17, 16), (20, 18, 19, 24, 23, 22), (3, 6, 16, 17), (24, 19, 28, 17, 30), (30, 35, 37, 38), (51, 47, 36, 52), (43, 41, 118, 119), (44, 46, 120, 45), (49, 48, 38, 50), (50, 38, 37), (40, 44, 45, 42), (33, 29, 32, 34, 36, 47), (52, 53, 51), (52, 50, 53), (52, 49, 50), (52, 54, 49), (52, 57, 54), (58, 55, 56), (59, 57, 52), (59, 60, 57), (58, 59, 55), (58, 60, 59), (61, 60, 58), (61, 62, 60), (61, 64, 62), (65, 64, 61), (64, 66, 62), (65, 67, 64), (25, 26, 27, 31, 32, 29), (69, 68, 63), (70, 66, 64), (71, 67, 65), (70, 73, 66), (71, 74, 67), (75, 74, 71), (70, 77, 73), (75, 78, 74), (79, 78, 75), (79, 82, 78), (61, 58, 63, 68), (84, 82, 79), (105, 100, 99, 92, 106), (86, 82, 84), (86, 87, 82), (86, 88, 87), (30, 17, 21, 35), (102, 95, 99, 107), (90, 84, 79, 85, 91), (94, 87, 88), (68, 69, 72, 76, 80, 83, 81), (88, 86, 89, 92), (103, 104, 101, 108, 109), (114, 102, 107, 115), (101, 104, 96), (95, 88, 92, 99), (108, 110, 109), (90, 91, 93, 97), (111, 112, 113, 105, 106), (96, 87, 94, 98, 101), (115, 116, 114), (42, 118, 117), (42, 119, 118), (120, 119, 42, 45), (41, 39, 117, 118), (46, 43, 119, 120), (39, 40, 42, 117)])
_uv = me_curve_003.uv_layers.new(name='UVMap')
_uv.uv.foreach_set('vector', [0.5259, 0.8573, 0.529, 0.8573, 0.5227, 0.858, 0.529, 0.8573, 0.5292, 0.8573, 0.5227, 0.858, 0.6949, 0.6484, 0.68, 0.6602, 0.5889, 0.6171, 0.6188, 0.5677, 0.5259, 0.8573, 0.529, 0.8573, 0.5259, 0.8573, 0.5261, 0.8573, 0.529, 0.8573, 0.5259, 0.8573, 0.5264, 0.8573, 0.529, 0.8573, 0.5261, 0.8573, 0.5267, 0.8573, 0.529, 0.8573, 0.5264, 0.8573, 0.5271, 0.8573, 0.529, 0.8573, 0.5267, 0.8573, 0.5275, 0.8573, 0.529, 0.8573, 0.5271, 0.8573, 0.528, 0.8573, 0.529, 0.8573, 0.5275, 0.8573, 0.5283, 0.8573, 0.529, 0.8573, 0.528, 0.8573, 0.5287, 0.8573, 0.529, 0.8573, 0.5283, 0.8573, 0.5298, 0.9102, 0.4008, 1.0, 0.5227, 0.858, 0.5292, 0.8573, 0.5666, 0.8819, 0.5416, 0.7678, 0.6117, 0.7615, 0.5284, 0.8464, 0.7381, 0.8077, 0.6974, 0.8106, 0.682, 0.8053, 0.7022, 0.7863, 0.7554, 0.7913, 0.846, 0.8026, 0.5666, 0.8819, 0.5292, 0.8573, 0.5284, 0.8464, 0.6117, 0.7615, 0.7022, 0.7863, 0.682, 0.8053, 0.6159, 0.7617, 0.6117, 0.7615, 0.6187, 0.7078, 0.6187, 0.7078, 0.5489, 0.7299, 0.4806, 0.6619, 0.5812, 0.6161, 0.4511, 0.6113, 0.4228, 0.6309, 0.3736, 0.6124, 0.4084, 0.534, 0.7549, 0.6557, 0.7587, 0.6589, 0.7587, 0.6589, 0.7549, 0.6557, 0.6949, 0.6484, 0.7191, 0.651, 0.7191, 0.651, 0.6949, 0.6484, 0.6188, 0.5677, 0.5889, 0.6171, 0.5812, 0.6161, 0.4869, 0.586, 0.4869, 0.586, 0.5812, 0.6161, 0.4806, 0.6619, 0.68, 0.6602, 0.6949, 0.6484, 0.6949, 0.6484, 0.68, 0.6602, 0.4115, 0.7379, 0.4056, 0.769, 0.3915, 0.7487, 0.3888, 0.7409, 0.3736, 0.6124, 0.4228, 0.6309, 0.4084, 0.534, 0.4796, 0.5876, 0.4511, 0.6113, 0.4084, 0.534, 0.4869, 0.586, 0.4796, 0.5876, 0.4084, 0.534, 0.6188, 0.5677, 0.4869, 0.586, 0.4084, 0.534, 0.6184, 0.56, 0.6188, 0.5677, 0.4084, 0.534, 0.803, 0.559, 0.6184, 0.56, 0.228, 0.5276, 0.4047, 0.531, 0.2859, 0.5801, 0.4112, 0.5274, 0.803, 0.559, 0.4084, 0.534, 0.4112, 0.5274, 0.8556, 0.5161, 0.803, 0.559, 0.228, 0.5276, 0.4112, 0.5274, 0.4047, 0.531, 0.228, 0.5276, 0.8556, 0.5161, 0.4112, 0.5274, 0.2959, 0.5165, 0.8556, 0.5161, 0.228, 0.5276, 0.2959, 0.5165, 0.9086, 0.5117, 0.8556, 0.5161, 0.2959, 0.5165, 0.7782, 0.5109, 0.9086, 0.5117, 0.3056, 0.5062, 0.7782, 0.5109, 0.2959, 0.5165, 0.7782, 0.5109, 1.0, 0.4986, 0.9086, 0.5117, 0.3056, 0.5062, 0.6832, 0.4912, 0.7782, 0.5109, 0.2682, 0.7831, 0.2197, 0.7864, 0.2871, 0.7699, 0.3197, 0.7631, 0.3915, 0.7487, 0.4056, 0.769, 0.1888, 0.4982, 0.2491, 0.4731, 0.2005, 0.4962, 0.8392, 0.4784, 1.0, 0.4986, 0.7782, 0.5109, 0.3398, 0.4817, 0.6832, 0.4912, 0.3056, 0.5062, 0.8392, 0.4784, 0.8796, 0.4799, 1.0, 0.4986, 0.3398, 0.4817, 0.5997, 0.478, 0.6832, 0.4912, 0.3395, 0.475, 0.5997, 0.478, 0.3398, 0.4817, 0.8392, 0.4784, 0.8531, 0.4756, 0.8796, 0.4799, 0.3395, 0.475, 0.6019, 0.4731, 0.5997, 0.478, 0.3339, 0.4469, 0.6019, 0.4731, 0.3395, 0.475, 0.3339, 0.4469, 0.6425, 0.4499, 0.6019, 0.4731, 0.2959, 0.5165, 0.228, 0.5276, 0.2005, 0.4962, 0.2491, 0.4731, 0.423, 0.442, 0.6425, 0.4499, 0.3339, 0.4469, 0.4117, 0.2376, 0.4937, 0.3313, 0.4992, 0.3325, 0.4845, 0.3893, 0.402, 0.2524, 0.4682, 0.4357, 0.6425, 0.4499, 0.423, 0.442, 0.4682, 0.4357, 0.7246, 0.397, 0.6425, 0.4499, 0.4682, 0.4357, 0.5817, 0.4123, 0.7246, 0.397, 0.6187, 0.7078, 0.6117, 0.7615, 0.5416, 0.7678, 0.5489, 0.7299, 0.5742, 0.2376, 0.5651, 0.343, 0.4992, 0.3325, 0.5234, 0.2414, 0.3586, 0.372, 0.423, 0.442, 0.3339, 0.4469, 0.3278, 0.4125, 0.3285, 0.3987, 0.6607, 0.3807, 0.7246, 0.397, 0.5817, 0.4123, 0.2491, 0.4731, 0.1888, 0.4982, 0.0, 0.4861, 0.09902, 0.4698, 0.1861, 0.4553, 0.2189, 0.4502, 0.2232, 0.4526, 0.5817, 0.4123, 0.4682, 0.4357, 0.4845, 0.396, 0.4845, 0.3893, 0.8336, 0.2823, 0.7551, 0.303, 0.7048, 0.2992, 0.7251, 0.2638, 0.8806, 0.2697, 0.5764, 0.1854, 0.5742, 0.2376, 0.5234, 0.2414, 0.5429, 0.1772, 0.7048, 0.2992, 0.7551, 0.303, 0.7499, 0.3049, 0.5651, 0.343, 0.5817, 0.4123, 0.4845, 0.3893, 0.4992, 0.3325, 0.7251, 0.2638, 0.8307, 0.2674, 0.8806, 0.2697, 0.3586, 0.372, 0.3285, 0.3987, 0.2895, 0.3792, 0.2337, 0.3456, 0.3937, 0.2538, 0.3208, 0.2337, 0.3013, 0.2278, 0.4117, 0.2376, 0.402, 0.2524, 0.7499, 0.3049, 0.7246, 0.397, 0.6607, 0.3807, 0.6793, 0.3444, 0.7048, 0.2992, 0.5429, 0.1772, 0.5101, 0.0, 0.5764, 0.1854, 0.68, 0.6602, 0.7587, 0.6589, 0.6946, 0.6636, 0.68, 0.6602, 0.7549, 0.6557, 0.7587, 0.6589, 0.7191, 0.651, 0.7549, 0.6557, 0.68, 0.6602, 0.6949, 0.6484, 0.7587, 0.6589, 0.6946, 0.6636, 0.6946, 0.6636, 0.7587, 0.6589, 0.7191, 0.651, 0.7549, 0.6557, 0.7549, 0.6557, 0.7191, 0.651, 0.6946, 0.6636, 0.68, 0.6602, 0.68, 0.6602, 0.6946, 0.6636])
me_curve_003.materials.append(mat_svgmat_001)
me_curve_003.update()

# ---- objects
ob_groundcrackwalls = bpy.data.objects.new('GroundCrackWalls', me_curve_002)
ob_groundcracktop = bpy.data.objects.new('GroundCrackTop', me_curve_001)
ob_groundcrackbottom = bpy.data.objects.new('GroundCrackBottom', me_curve_003)

# ---- transforms, parenting, visibility, modifiers, constraints
ob_groundcrackwalls.location = (0.0, 0.0, 0.0)
ob_groundcrackwalls.scale = (39.33, 42.81, 1.0)
ob_groundcracktop.location = (0.0, 0.0, 0.0)
ob_groundcracktop.scale = (39.33, 42.81, 1.0)
ob_groundcrackbottom.location = (0.0, 0.0, 0.0)
ob_groundcrackbottom.scale = (39.33, 42.81, 1.0)

# ---- collection membership
col_crack_2_svg.objects.link(ob_groundcrackwalls)
col_crack_2_svg.objects.link(ob_groundcracktop)
col_crack_2_svg.objects.link(ob_groundcrackbottom)

# ---- scene / render settings (as saved in the file)
scene.frame_start = 1; scene.frame_end = 250; scene.frame_set(164)
scene.render.engine = 'BLENDER_EEVEE_NEXT'
scene.cycles.sampling_pattern = 'TABULATED_SOBOL'
scene.cycles.use_light_tree = False
scene.view_settings.view_transform = 'Filmic'
bpy.context.view_layer.update()

# ---- added for rendering (the .blend has no active camera and no usable light): camera, sun
cam_auto = bpy.data.cameras.new('AutoCamera')
cam_auto.lens = 50.0
cam_auto.sensor_width = 36.0
cam_auto.clip_end = 1000.0
ob_auto_camera = bpy.data.objects.new('AutoCamera', cam_auto)
scene.collection.objects.link(ob_auto_camera)
ob_auto_camera.location = (6.48888, -8.03291, 4.80219)
ob_auto_camera.rotation_euler = (1.09748, -7.21219e-08, 0.694738)
scene.camera = ob_auto_camera
light_auto_sun = bpy.data.lights.new('AutoSun', 'SUN')
light_auto_sun.energy = 3.0
light_auto_sun.angle = 0.0523599
ob_auto_sun = bpy.data.objects.new('AutoSun', light_auto_sun)
scene.collection.objects.link(ob_auto_sun)
ob_auto_sun.rotation_euler = (0.872665, 0.174533, 0.523599)
bpy.context.view_layer.update()

